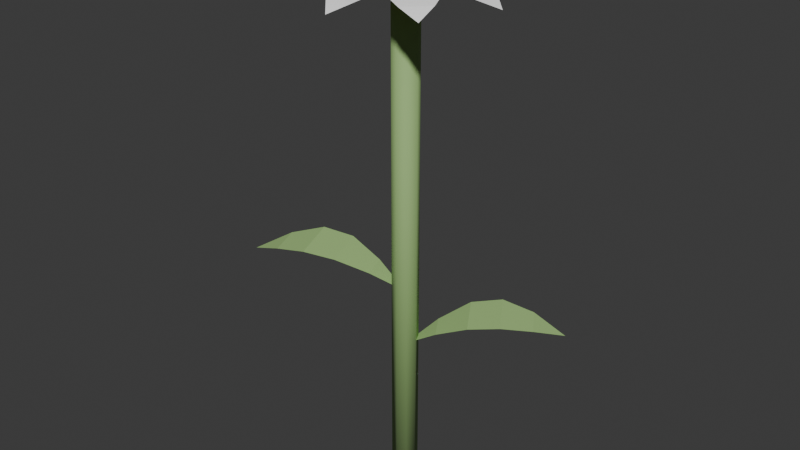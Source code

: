 # Source: GardenFlower.blend  (saved by Blender 5.1.30; exported with 4.5.12 LTS)
import bpy
from mathutils import Matrix  # noqa: F401  (used for matrix-valued properties, if any)

bpy.ops.wm.read_factory_settings(use_empty=True)
scene = bpy.context.scene
scene.name = 'Scene'

# ---- collections
col_collection = bpy.data.collections.new('Collection'); scene.collection.children.link(col_collection)

# ---- materials (node trees are filled in below, after node groups)
mat_material_gardenflower_stem = bpy.data.materials.new('Material.GardenFlower.Stem')
mat_material_gardenflower_leaf = bpy.data.materials.new('Material.GardenFlower.Leaf')
mat_material_gardenflower_petalgradient = bpy.data.materials.new('Material.GardenFlower.PetalGradient')
mat_material_gardenflower_center = bpy.data.materials.new('Material.GardenFlower.Center')

# ---- material node trees
mat_material_gardenflower_stem.use_nodes = True; mat_material_gardenflower_stem.node_tree.nodes.clear()
_N = mat_material_gardenflower_stem.node_tree.nodes; _L = mat_material_gardenflower_stem.node_tree.links
n0 = _N.new('ShaderNodeBsdfPrincipled'); n0.name = 'Principled BSDF'; n0.location = (-200, 100)
n0.inputs[0].default_value = (0.31, 0.49, 0.18, 1.0)
n0.inputs[2].default_value = 0.82
n1 = _N.new('ShaderNodeOutputMaterial'); n1.name = 'Material Output'; n1.location = (200, 100)
_L.new(n0.outputs[0], n1.inputs[0])
n1.is_active_output = True
mat_material_gardenflower_leaf.use_nodes = True; mat_material_gardenflower_leaf.node_tree.nodes.clear()
_N = mat_material_gardenflower_leaf.node_tree.nodes; _L = mat_material_gardenflower_leaf.node_tree.links
n0 = _N.new('ShaderNodeBsdfPrincipled'); n0.name = 'Principled BSDF'; n0.location = (-200, 100)
n0.inputs[0].default_value = (0.38, 0.6, 0.22, 1.0)
n0.inputs[2].default_value = 0.82
n1 = _N.new('ShaderNodeOutputMaterial'); n1.name = 'Material Output'; n1.location = (200, 100)
_L.new(n0.outputs[0], n1.inputs[0])
n1.is_active_output = True
mat_material_gardenflower_petalgradient.use_nodes = True; mat_material_gardenflower_petalgradient.node_tree.nodes.clear()
_N = mat_material_gardenflower_petalgradient.node_tree.nodes; _L = mat_material_gardenflower_petalgradient.node_tree.links
n0 = _N.new('ShaderNodeBsdfPrincipled'); n0.name = 'Principled BSDF'; n0.location = (-200, 100)
n0.inputs[2].default_value = 0.76
n1 = _N.new('ShaderNodeOutputMaterial'); n1.name = 'Material Output'; n1.location = (200, 100)
n2 = _N.new('ShaderNodeAttribute'); n2.name = 'Attribute'; n2.location = (0, 0)
n2.attribute_name = 'Color'
_L.new(n0.outputs[0], n1.inputs[0])
_L.new(n2.outputs[0], n0.inputs[0])
n1.is_active_output = True
mat_material_gardenflower_center.use_nodes = True; mat_material_gardenflower_center.node_tree.nodes.clear()
_N = mat_material_gardenflower_center.node_tree.nodes; _L = mat_material_gardenflower_center.node_tree.links
n0 = _N.new('ShaderNodeBsdfPrincipled'); n0.name = 'Principled BSDF'; n0.location = (-200, 100)
n0.inputs[0].default_value = (0.95, 0.67, 0.16, 1.0)
n0.inputs[2].default_value = 0.72
n1 = _N.new('ShaderNodeOutputMaterial'); n1.name = 'Material Output'; n1.location = (200, 100)
_L.new(n0.outputs[0], n1.inputs[0])
n1.is_active_output = True

# ---- world
world_world = bpy.data.worlds.new('World'); scene.world = world_world
world_world.use_nodes = True; world_world.node_tree.nodes.clear()
_N = world_world.node_tree.nodes; _L = world_world.node_tree.links
n0 = _N.new('ShaderNodeOutputWorld'); n0.name = 'World Output'; n0.location = (200, 100)
n1 = _N.new('ShaderNodeBackground'); n1.name = 'Background'; n1.location = (-200, 100)
n1.inputs[0].default_value = (0.05088, 0.05088, 0.05088, 1.0)
_L.new(n1.outputs[0], n0.inputs[0])
n0.is_active_output = True
world_world.color = (0.05088, 0.05088, 0.05088)
world_world.sun_shadow_jitter_overblur = 0.0

# ---- meshes
me_gardenflower_stem_mesh = bpy.data.meshes.new('GardenFlower_Stem_Mesh')
me_gardenflower_stem_mesh.from_pydata([(0.0, 0.011, -0.21), (0.0, 0.011, 0.21), (0.007778, 0.007778, -0.21), (0.007778, 0.007778, 0.21), (0.011, 0.0, -0.21), (0.011, 0.0, 0.21), (0.007778, -0.007778, -0.21), (0.007778, -0.007778, 0.21), (0.0, -0.011, -0.21), (0.0, -0.011, 0.21), (-0.007778, -0.007778, -0.21), (-0.007778, -0.007778, 0.21), (-0.011, 0.0, -0.21), (-0.011, 0.0, 0.21), (-0.007778, 0.007778, -0.21), (-0.007778, 0.007778, 0.21)], [], [(0, 1, 3, 2), (2, 3, 5, 4), (4, 5, 7, 6), (6, 7, 9, 8), (8, 9, 11, 10), (10, 11, 13, 12), (3, 1, 15, 13, 11, 9, 7, 5), (12, 13, 15, 14), (14, 15, 1, 0), (0, 2, 4, 6, 8, 10, 12, 14)])
me_gardenflower_stem_mesh.polygons.foreach_set('use_smooth', [True] * 10)
_uv = me_gardenflower_stem_mesh.uv_layers.new(name='UVMap')
_uv.uv.foreach_set('vector', [1.0, 0.5, 1.0, 1.0, 0.875, 1.0, 0.875, 0.5, 0.875, 0.5, 0.875, 1.0, 0.75, 1.0, 0.75, 0.5, 0.75, 0.5, 0.75, 1.0, 0.625, 1.0, 0.625, 0.5, 0.625, 0.5, 0.625, 1.0, 0.5, 1.0, 0.5, 0.5, 0.5, 0.5, 0.5, 1.0, 0.375, 1.0, 0.375, 0.5, 0.375, 0.5, 0.375, 1.0, 0.25, 1.0, 0.25, 0.5, 0.4197, 0.4197, 0.25, 0.49, 0.08029, 0.4197, 0.01, 0.25, 0.08029, 0.08029, 0.25, 0.01, 0.4197, 0.08029, 0.49, 0.25, 0.25, 0.5, 0.25, 1.0, 0.125, 1.0, 0.125, 0.5, 0.125, 0.5, 0.125, 1.0, 0.0, 1.0, 0.0, 0.5, 0.75, 0.49, 0.9197, 0.4197, 0.99, 0.25, 0.9197, 0.08029, 0.75, 0.01, 0.5803, 0.08029, 0.51, 0.25, 0.5803, 0.4197])
me_gardenflower_stem_mesh.materials.append(mat_material_gardenflower_stem)
me_gardenflower_stem_mesh.update()
me_gardenflower_leaves_mesh = bpy.data.meshes.new('GardenFlower_Leaves_Mesh')
me_gardenflower_leaves_mesh.from_pydata([(0.0, 0.0, 0.12), (0.0, 0.0, 0.12), (0.02855, 0.003533, 0.1383), (0.01535, 0.02433, 0.1383), (0.05535, 0.009824, 0.151), (0.03246, 0.0459, 0.151), (0.07808, 0.02254, 0.1546), (0.05364, 0.06105, 0.1546), (0.09584, 0.04308, 0.1491), (0.07978, 0.06838, 0.1491), (0.1098, 0.06966, 0.138), (0.1098, 0.06966, 0.138), (0.0, 0.0, 0.17), (0.0, 0.0, 0.17), (-0.02871, 0.001879, 0.1883), (-0.01964, -0.02102, 0.1883), (-0.05621, 0.0007218, 0.201), (-0.04048, -0.03901, 0.201), (-0.08092, -0.007512, 0.2046), (-0.06413, -0.04991, 0.2046), (-0.1022, -0.02436, 0.1991), (-0.09118, -0.05221, 0.1991), (-0.1209, -0.04786, 0.188), (-0.1209, -0.04786, 0.188)], [], [(0, 1, 3, 2), (2, 3, 5, 4), (4, 5, 7, 6), (6, 7, 9, 8), (8, 9, 11, 10), (12, 13, 15, 14), (14, 15, 17, 16), (16, 17, 19, 18), (18, 19, 21, 20), (20, 21, 23, 22)])
me_gardenflower_leaves_mesh.materials.append(mat_material_gardenflower_leaf)
me_gardenflower_leaves_mesh.update()
me_gardenflower_petals_mesh = bpy.data.meshes.new('GardenFlower_Petals_Mesh')
me_gardenflower_petals_mesh.from_pydata([(0.0, 0.0, 0.405), (0.0, 0.0, 0.405), (0.01383, -0.008667, 0.416), (0.01383, 0.008667, 0.416), (0.02767, -0.01651, 0.4246), (0.02767, 0.01651, 0.4246), (0.0415, -0.0208, 0.429), (0.0415, 0.0208, 0.429), (0.05533, -0.01951, 0.4286), (0.05533, 0.01951, 0.4286), (0.06917, -0.01213, 0.424), (0.06917, 0.01213, 0.424), (0.083, -3.184e-18, 0.417), (0.083, 3.184e-18, 0.417), (0.0, 0.0, 0.405), (0.0, 0.0, 0.405), (0.01591, 0.003653, 0.416), (0.003653, 0.01591, 0.416), (0.03124, 0.007887, 0.4246), (0.007887, 0.03124, 0.4246), (0.04405, 0.01464, 0.429), (0.01464, 0.04405, 0.429), (0.05293, 0.02533, 0.4286), (0.02533, 0.05293, 0.4286), (0.05749, 0.04033, 0.424), (0.04033, 0.05749, 0.424), (0.05869, 0.05869, 0.417), (0.05869, 0.05869, 0.417), (0.0, 0.0, 0.405), (0.0, 0.0, 0.405), (0.008667, 0.01383, 0.416), (-0.008667, 0.01383, 0.416), (0.01651, 0.02767, 0.4246), (-0.01651, 0.02767, 0.4246), (0.0208, 0.0415, 0.429), (-0.0208, 0.0415, 0.429), (0.01951, 0.05533, 0.4286), (-0.01951, 0.05533, 0.4286), (0.01213, 0.06917, 0.424), (-0.01213, 0.06917, 0.424), (8.266e-18, 0.083, 0.417), (1.898e-18, 0.083, 0.417), (0.0, 0.0, 0.405), (0.0, 0.0, 0.405), (-0.003653, 0.01591, 0.416), (-0.01591, 0.003653, 0.416), (-0.007887, 0.03124, 0.4246), (-0.03124, 0.007887, 0.4246), (-0.01464, 0.04405, 0.429), (-0.04405, 0.01464, 0.429), (-0.02533, 0.05293, 0.4286), (-0.05293, 0.02533, 0.4286), (-0.04033, 0.05749, 0.424), (-0.05749, 0.04033, 0.424), (-0.05869, 0.05869, 0.417), (-0.05869, 0.05869, 0.417), (0.0, 0.0, 0.405), (0.0, 0.0, 0.405), (-0.01383, 0.008667, 0.416), (-0.01383, -0.008667, 0.416), (-0.02767, 0.01651, 0.4246), (-0.02767, -0.01651, 0.4246), (-0.0415, 0.0208, 0.429), (-0.0415, -0.0208, 0.429), (-0.05533, 0.01951, 0.4286), (-0.05533, -0.01951, 0.4286), (-0.06917, 0.01213, 0.424), (-0.06917, -0.01213, 0.424), (-0.083, 1.335e-17, 0.417), (-0.083, 6.98e-18, 0.417), (0.0, 0.0, 0.405), (0.0, 0.0, 0.405), (-0.01591, -0.003653, 0.416), (-0.003653, -0.01591, 0.416), (-0.03124, -0.007887, 0.4246), (-0.007887, -0.03124, 0.4246), (-0.04405, -0.01464, 0.429), (-0.01464, -0.04405, 0.429), (-0.05293, -0.02533, 0.4286), (-0.02533, -0.05293, 0.4286), (-0.05749, -0.04033, 0.424), (-0.04033, -0.05749, 0.424), (-0.05869, -0.05869, 0.417), (-0.05869, -0.05869, 0.417), (0.0, 0.0, 0.405), (0.0, 0.0, 0.405), (-0.008667, -0.01383, 0.416), (0.008667, -0.01383, 0.416), (-0.01651, -0.02767, 0.4246), (0.01651, -0.02767, 0.4246), (-0.0208, -0.0415, 0.429), (0.0208, -0.0415, 0.429), (-0.01951, -0.05533, 0.4286), (0.01951, -0.05533, 0.4286), (-0.01213, -0.06917, 0.424), (0.01213, -0.06917, 0.424), (-1.843e-17, -0.083, 0.417), (-1.206e-17, -0.083, 0.417), (0.0, 0.0, 0.405), (0.0, 0.0, 0.405), (0.003653, -0.01591, 0.416), (0.01591, -0.003653, 0.416), (0.007887, -0.03124, 0.4246), (0.03124, -0.007887, 0.4246), (0.01464, -0.04405, 0.429), (0.04405, -0.01464, 0.429), (0.02533, -0.05293, 0.4286), (0.05293, -0.02533, 0.4286), (0.04033, -0.05749, 0.424), (0.05749, -0.04033, 0.424), (0.05869, -0.05869, 0.417), (0.05869, -0.05869, 0.417), (0.0, 0.0, 0.427), (0.0, 0.0, 0.427), (0.01274, -0.0007288, 0.4405), (0.005738, 0.0114, 0.4405), (0.02514, -0.0008833, 0.4509), (0.01181, 0.02222, 0.4509), (0.03611, 0.001451, 0.456), (0.01931, 0.03055, 0.456), (0.04483, 0.007683, 0.4549), (0.02907, 0.03498, 0.4549), (0.05109, 0.01818, 0.4485), (0.04129, 0.03515, 0.4485), (0.05543, 0.032, 0.439), (0.05543, 0.032, 0.439), (0.0, 0.0, 0.427), (0.0, 0.0, 0.427), (0.007, 0.01067, 0.4405), (-0.007, 0.01067, 0.4405), (0.01334, 0.02133, 0.4509), (-0.01334, 0.02133, 0.4509), (0.0168, 0.032, 0.456), (-0.0168, 0.032, 0.456), (0.01576, 0.04267, 0.4549), (-0.01576, 0.04267, 0.4549), (0.0098, 0.05333, 0.4485), (-0.0098, 0.05333, 0.4485), (6.491e-18, 0.064, 0.439), (1.347e-18, 0.064, 0.439), (0.0, 0.0, 0.427), (0.0, 0.0, 0.427), (-0.005738, 0.0114, 0.4405), (-0.01274, -0.0007288, 0.4405), (-0.01181, 0.02222, 0.4509), (-0.02514, -0.0008833, 0.4509), (-0.01931, 0.03055, 0.456), (-0.03611, 0.001451, 0.456), (-0.02907, 0.03498, 0.4549), (-0.04483, 0.007683, 0.4549), (-0.04129, 0.03515, 0.4485), (-0.05109, 0.01818, 0.4485), (-0.05543, 0.032, 0.439), (-0.05543, 0.032, 0.439), (0.0, 0.0, 0.427), (0.0, 0.0, 0.427), (-0.01274, 0.0007288, 0.4405), (-0.005738, -0.0114, 0.4405), (-0.02514, 0.0008833, 0.4509), (-0.01181, -0.02222, 0.4509), (-0.03611, -0.001451, 0.456), (-0.01931, -0.03055, 0.456), (-0.04483, -0.007683, 0.4549), (-0.02907, -0.03498, 0.4549), (-0.05109, -0.01818, 0.4485), (-0.04129, -0.03515, 0.4485), (-0.05543, -0.032, 0.439), (-0.05543, -0.032, 0.439), (0.0, 0.0, 0.427), (0.0, 0.0, 0.427), (-0.007, -0.01067, 0.4405), (0.007, -0.01067, 0.4405), (-0.01334, -0.02133, 0.4509), (0.01334, -0.02133, 0.4509), (-0.0168, -0.032, 0.456), (0.0168, -0.032, 0.456), (-0.01576, -0.04267, 0.4549), (0.01576, -0.04267, 0.4549), (-0.0098, -0.05333, 0.4485), (0.0098, -0.05333, 0.4485), (-1.433e-17, -0.064, 0.439), (-9.185e-18, -0.064, 0.439), (0.0, 0.0, 0.427), (0.0, 0.0, 0.427), (0.005738, -0.0114, 0.4405), (0.01274, 0.0007288, 0.4405), (0.01181, -0.02222, 0.4509), (0.02514, 0.0008833, 0.4509), (0.01931, -0.03055, 0.456), (0.03611, -0.001451, 0.456), (0.02907, -0.03498, 0.4549), (0.04483, -0.007683, 0.4549), (0.04129, -0.03515, 0.4485), (0.05109, -0.01818, 0.4485), (0.05543, -0.032, 0.439), (0.05543, -0.032, 0.439)], [], [(0, 1, 3, 2), (2, 3, 5, 4), (4, 5, 7, 6), (6, 7, 9, 8), (8, 9, 11, 10), (10, 11, 13, 12), (14, 15, 17, 16), (16, 17, 19, 18), (18, 19, 21, 20), (20, 21, 23, 22), (22, 23, 25, 24), (24, 25, 27, 26), (28, 29, 31, 30), (30, 31, 33, 32), (32, 33, 35, 34), (34, 35, 37, 36), (36, 37, 39, 38), (38, 39, 41, 40), (42, 43, 45, 44), (44, 45, 47, 46), (46, 47, 49, 48), (48, 49, 51, 50), (50, 51, 53, 52), (52, 53, 55, 54), (56, 57, 59, 58), (58, 59, 61, 60), (60, 61, 63, 62), (62, 63, 65, 64), (64, 65, 67, 66), (66, 67, 69, 68), (70, 71, 73, 72), (72, 73, 75, 74), (74, 75, 77, 76), (76, 77, 79, 78), (78, 79, 81, 80), (80, 81, 83, 82), (84, 85, 87, 86), (86, 87, 89, 88), (88, 89, 91, 90), (90, 91, 93, 92), (92, 93, 95, 94), (94, 95, 97, 96), (98, 99, 101, 100), (100, 101, 103, 102), (102, 103, 105, 104), (104, 105, 107, 106), (106, 107, 109, 108), (108, 109, 111, 110), (112, 113, 115, 114), (114, 115, 117, 116), (116, 117, 119, 118), (118, 119, 121, 120), (120, 121, 123, 122), (122, 123, 125, 124), (126, 127, 129, 128), (128, 129, 131, 130), (130, 131, 133, 132), (132, 133, 135, 134), (134, 135, 137, 136), (136, 137, 139, 138), (140, 141, 143, 142), (142, 143, 145, 144), (144, 145, 147, 146), (146, 147, 149, 148), (148, 149, 151, 150), (150, 151, 153, 152), (154, 155, 157, 156), (156, 157, 159, 158), (158, 159, 161, 160), (160, 161, 163, 162), (162, 163, 165, 164), (164, 165, 167, 166), (168, 169, 171, 170), (170, 171, 173, 172), (172, 173, 175, 174), (174, 175, 177, 176), (176, 177, 179, 178), (178, 179, 181, 180), (182, 183, 185, 184), (184, 185, 187, 186), (186, 187, 189, 188), (188, 189, 191, 190), (190, 191, 193, 192), (192, 193, 195, 194)])
_ca = me_gardenflower_petals_mesh.color_attributes.new('Color', 'BYTE_COLOR', 'CORNER')
_ca.data.foreach_set('color', [0.5776, 0.5776, 0.5776, 1.0, 0.5776, 0.5776, 0.5776, 1.0, 0.6514, 0.6514, 0.6514, 1.0, 0.6514, 0.6514, 0.6514, 1.0, 0.6514, 0.6514, 0.6514, 1.0, 0.6514, 0.6514, 0.6514, 1.0, 0.7231, 0.7231, 0.7231, 1.0, 0.7231, 0.7231, 0.7231, 1.0, 0.7231, 0.7231, 0.7231, 1.0, 0.7231, 0.7231, 0.7231, 1.0, 0.7913, 0.7913, 0.7913, 1.0, 0.7913, 0.7913, 0.7913, 1.0, 0.7913, 0.7913, 0.7913, 1.0, 0.7913, 0.7913, 0.7913, 1.0, 0.8632, 0.8632, 0.8632, 1.0, 0.8632, 0.8632, 0.8632, 1.0, 0.8632, 0.8632, 0.8632, 1.0, 0.8632, 0.8632, 0.8632, 1.0, 0.9301, 0.9301, 0.9301, 1.0, 0.9301, 0.9301, 0.9301, 1.0, 0.9301, 0.9301, 0.9301, 1.0, 0.9301, 0.9301, 0.9301, 1.0, 1.0, 1.0, 1.0, 1.0, 1.0, 1.0, 1.0, 1.0, 0.5776, 0.5776, 0.5776, 1.0, 0.5776, 0.5776, 0.5776, 1.0, 0.6514, 0.6514, 0.6514, 1.0, 0.6514, 0.6514, 0.6514, 1.0, 0.6514, 0.6514, 0.6514, 1.0, 0.6514, 0.6514, 0.6514, 1.0, 0.7231, 0.7231, 0.7231, 1.0, 0.7231, 0.7231, 0.7231, 1.0, 0.7231, 0.7231, 0.7231, 1.0, 0.7231, 0.7231, 0.7231, 1.0, 0.7913, 0.7913, 0.7913, 1.0, 0.7913, 0.7913, 0.7913, 1.0, 0.7913, 0.7913, 0.7913, 1.0, 0.7913, 0.7913, 0.7913, 1.0, 0.8632, 0.8632, 0.8632, 1.0, 0.8632, 0.8632, 0.8632, 1.0, 0.8632, 0.8632, 0.8632, 1.0, 0.8632, 0.8632, 0.8632, 1.0, 0.9301, 0.9301, 0.9301, 1.0, 0.9301, 0.9301, 0.9301, 1.0, 0.9301, 0.9301, 0.9301, 1.0, 0.9301, 0.9301, 0.9301, 1.0, 1.0, 1.0, 1.0, 1.0, 1.0, 1.0, 1.0, 1.0, 0.5776, 0.5776, 0.5776, 1.0, 0.5776, 0.5776, 0.5776, 1.0, 0.6514, 0.6514, 0.6514, 1.0, 0.6514, 0.6514, 0.6514, 1.0, 0.6514, 0.6514, 0.6514, 1.0, 0.6514, 0.6514, 0.6514, 1.0, 0.7231, 0.7231, 0.7231, 1.0, 0.7231, 0.7231, 0.7231, 1.0, 0.7231, 0.7231, 0.7231, 1.0, 0.7231, 0.7231, 0.7231, 1.0, 0.7913, 0.7913, 0.7913, 1.0, 0.7913, 0.7913, 0.7913, 1.0, 0.7913, 0.7913, 0.7913, 1.0, 0.7913, 0.7913, 0.7913, 1.0, 0.8632, 0.8632, 0.8632, 1.0, 0.8632, 0.8632, 0.8632, 1.0, 0.8632, 0.8632, 0.8632, 1.0, 0.8632, 0.8632, 0.8632, 1.0, 0.9301, 0.9301, 0.9301, 1.0, 0.9301, 0.9301, 0.9301, 1.0, 0.9301, 0.9301, 0.9301, 1.0, 0.9301, 0.9301, 0.9301, 1.0, 1.0, 1.0, 1.0, 1.0, 1.0, 1.0, 1.0, 1.0, 0.5776, 0.5776, 0.5776, 1.0, 0.5776, 0.5776, 0.5776, 1.0, 0.6514, 0.6514, 0.6514, 1.0, 0.6514, 0.6514, 0.6514, 1.0, 0.6514, 0.6514, 0.6514, 1.0, 0.6514, 0.6514, 0.6514, 1.0, 0.7231, 0.7231, 0.7231, 1.0, 0.7231, 0.7231, 0.7231, 1.0, 0.7231, 0.7231, 0.7231, 1.0, 0.7231, 0.7231, 0.7231, 1.0, 0.7913, 0.7913, 0.7913, 1.0, 0.7913, 0.7913, 0.7913, 1.0, 0.7913, 0.7913, 0.7913, 1.0, 0.7913, 0.7913, 0.7913, 1.0, 0.8632, 0.8632, 0.8632, 1.0, 0.8632, 0.8632, 0.8632, 1.0, 0.8632, 0.8632, 0.8632, 1.0, 0.8632, 0.8632, 0.8632, 1.0, 0.9301, 0.9301, 0.9301, 1.0, 0.9301, 0.9301, 0.9301, 1.0, 0.9301, 0.9301, 0.9301, 1.0, 0.9301, 0.9301, 0.9301, 1.0, 1.0, 1.0, 1.0, 1.0, 1.0, 1.0, 1.0, 1.0, 0.5776, 0.5776, 0.5776, 1.0, 0.5776, 0.5776, 0.5776, 1.0, 0.6514, 0.6514, 0.6514, 1.0, 0.6514, 0.6514, 0.6514, 1.0, 0.6514, 0.6514, 0.6514, 1.0, 0.6514, 0.6514, 0.6514, 1.0, 0.7231, 0.7231, 0.7231, 1.0, 0.7231, 0.7231, 0.7231, 1.0, 0.7231, 0.7231, 0.7231, 1.0, 0.7231, 0.7231, 0.7231, 1.0, 0.7913, 0.7913, 0.7913, 1.0, 0.7913, 0.7913, 0.7913, 1.0, 0.7913, 0.7913, 0.7913, 1.0, 0.7913, 0.7913, 0.7913, 1.0, 0.8632, 0.8632, 0.8632, 1.0, 0.8632, 0.8632, 0.8632, 1.0, 0.8632, 0.8632, 0.8632, 1.0, 0.8632, 0.8632, 0.8632, 1.0, 0.9301, 0.9301, 0.9301, 1.0, 0.9301, 0.9301, 0.9301, 1.0, 0.9301, 0.9301, 0.9301, 1.0, 0.9301, 0.9301, 0.9301, 1.0, 1.0, 1.0, 1.0, 1.0, 1.0, 1.0, 1.0, 1.0, 0.5776, 0.5776, 0.5776, 1.0, 0.5776, 0.5776, 0.5776, 1.0, 0.6514, 0.6514, 0.6514, 1.0, 0.6514, 0.6514, 0.6514, 1.0, 0.6514, 0.6514, 0.6514, 1.0, 0.6514, 0.6514, 0.6514, 1.0, 0.7231, 0.7231, 0.7231, 1.0, 0.7231, 0.7231, 0.7231, 1.0, 0.7231, 0.7231, 0.7231, 1.0, 0.7231, 0.7231, 0.7231, 1.0, 0.7913, 0.7913, 0.7913, 1.0, 0.7913, 0.7913, 0.7913, 1.0, 0.7913, 0.7913, 0.7913, 1.0, 0.7913, 0.7913, 0.7913, 1.0, 0.8632, 0.8632, 0.8632, 1.0, 0.8632, 0.8632, 0.8632, 1.0, 0.8632, 0.8632, 0.8632, 1.0, 0.8632, 0.8632, 0.8632, 1.0, 0.9301, 0.9301, 0.9301, 1.0, 0.9301, 0.9301, 0.9301, 1.0, 0.9301, 0.9301, 0.9301, 1.0, 0.9301, 0.9301, 0.9301, 1.0, 1.0, 1.0, 1.0, 1.0, 1.0, 1.0, 1.0, 1.0, 0.5776, 0.5776, 0.5776, 1.0, 0.5776, 0.5776, 0.5776, 1.0, 0.6514, 0.6514, 0.6514, 1.0, 0.6514, 0.6514, 0.6514, 1.0, 0.6514, 0.6514, 0.6514, 1.0, 0.6514, 0.6514, 0.6514, 1.0, 0.7231, 0.7231, 0.7231, 1.0, 0.7231, 0.7231, 0.7231, 1.0, 0.7231, 0.7231, 0.7231, 1.0, 0.7231, 0.7231, 0.7231, 1.0, 0.7913, 0.7913, 0.7913, 1.0, 0.7913, 0.7913, 0.7913, 1.0, 0.7913, 0.7913, 0.7913, 1.0, 0.7913, 0.7913, 0.7913, 1.0, 0.8632, 0.8632, 0.8632, 1.0, 0.8632, 0.8632, 0.8632, 1.0, 0.8632, 0.8632, 0.8632, 1.0, 0.8632, 0.8632, 0.8632, 1.0, 0.9301, 0.9301, 0.9301, 1.0, 0.9301, 0.9301, 0.9301, 1.0, 0.9301, 0.9301, 0.9301, 1.0, 0.9301, 0.9301, 0.9301, 1.0, 1.0, 1.0, 1.0, 1.0, 1.0, 1.0, 1.0, 1.0, 0.5776, 0.5776, 0.5776, 1.0, 0.5776, 0.5776, 0.5776, 1.0, 0.6514, 0.6514, 0.6514, 1.0, 0.6514, 0.6514, 0.6514, 1.0, 0.6514, 0.6514, 0.6514, 1.0, 0.6514, 0.6514, 0.6514, 1.0, 0.7231, 0.7231, 0.7231, 1.0, 0.7231, 0.7231, 0.7231, 1.0, 0.7231, 0.7231, 0.7231, 1.0, 0.7231, 0.7231, 0.7231, 1.0, 0.7913, 0.7913, 0.7913, 1.0, 0.7913, 0.7913, 0.7913, 1.0, 0.7913, 0.7913, 0.7913, 1.0, 0.7913, 0.7913, 0.7913, 1.0, 0.8632, 0.8632, 0.8632, 1.0, 0.8632, 0.8632, 0.8632, 1.0, 0.8632, 0.8632, 0.8632, 1.0, 0.8632, 0.8632, 0.8632, 1.0, 0.9301, 0.9301, 0.9301, 1.0, 0.9301, 0.9301, 0.9301, 1.0, 0.9301, 0.9301, 0.9301, 1.0, 0.9301, 0.9301, 0.9301, 1.0, 1.0, 1.0, 1.0, 1.0, 1.0, 1.0, 1.0, 1.0, 0.5776, 0.5776, 0.5776, 1.0, 0.5776, 0.5776, 0.5776, 1.0, 0.6514, 0.6514, 0.6514, 1.0, 0.6514, 0.6514, 0.6514, 1.0, 0.6514, 0.6514, 0.6514, 1.0, 0.6514, 0.6514, 0.6514, 1.0, 0.7231, 0.7231, 0.7231, 1.0, 0.7231, 0.7231, 0.7231, 1.0, 0.7231, 0.7231, 0.7231, 1.0, 0.7231, 0.7231, 0.7231, 1.0, 0.7913, 0.7913, 0.7913, 1.0, 0.7913, 0.7913, 0.7913, 1.0, 0.7913, 0.7913, 0.7913, 1.0, 0.7913, 0.7913, 0.7913, 1.0, 0.8632, 0.8632, 0.8632, 1.0, 0.8632, 0.8632, 0.8632, 1.0, 0.8632, 0.8632, 0.8632, 1.0, 0.8632, 0.8632, 0.8632, 1.0, 0.9301, 0.9301, 0.9301, 1.0, 0.9301, 0.9301, 0.9301, 1.0, 0.9301, 0.9301, 0.9301, 1.0, 0.9301, 0.9301, 0.9301, 1.0, 1.0, 1.0, 1.0, 1.0, 1.0, 1.0, 1.0, 1.0, 0.5776, 0.5776, 0.5776, 1.0, 0.5776, 0.5776, 0.5776, 1.0, 0.6514, 0.6514, 0.6514, 1.0, 0.6514, 0.6514, 0.6514, 1.0, 0.6514, 0.6514, 0.6514, 1.0, 0.6514, 0.6514, 0.6514, 1.0, 0.7231, 0.7231, 0.7231, 1.0, 0.7231, 0.7231, 0.7231, 1.0, 0.7231, 0.7231, 0.7231, 1.0, 0.7231, 0.7231, 0.7231, 1.0, 0.7913, 0.7913, 0.7913, 1.0, 0.7913, 0.7913, 0.7913, 1.0, 0.7913, 0.7913, 0.7913, 1.0, 0.7913, 0.7913, 0.7913, 1.0, 0.8632, 0.8632, 0.8632, 1.0, 0.8632, 0.8632, 0.8632, 1.0, 0.8632, 0.8632, 0.8632, 1.0, 0.8632, 0.8632, 0.8632, 1.0, 0.9301, 0.9301, 0.9301, 1.0, 0.9301, 0.9301, 0.9301, 1.0, 0.9301, 0.9301, 0.9301, 1.0, 0.9301, 0.9301, 0.9301, 1.0, 1.0, 1.0, 1.0, 1.0, 1.0, 1.0, 1.0, 1.0, 0.5776, 0.5776, 0.5776, 1.0, 0.5776, 0.5776, 0.5776, 1.0, 0.6514, 0.6514, 0.6514, 1.0, 0.6514, 0.6514, 0.6514, 1.0, 0.6514, 0.6514, 0.6514, 1.0, 0.6514, 0.6514, 0.6514, 1.0, 0.7231, 0.7231, 0.7231, 1.0, 0.7231, 0.7231, 0.7231, 1.0, 0.7231, 0.7231, 0.7231, 1.0, 0.7231, 0.7231, 0.7231, 1.0, 0.7913, 0.7913, 0.7913, 1.0, 0.7913, 0.7913, 0.7913, 1.0, 0.7913, 0.7913, 0.7913, 1.0, 0.7913, 0.7913, 0.7913, 1.0, 0.8632, 0.8632, 0.8632, 1.0, 0.8632, 0.8632, 0.8632, 1.0, 0.8632, 0.8632, 0.8632, 1.0, 0.8632, 0.8632, 0.8632, 1.0, 0.9301, 0.9301, 0.9301, 1.0, 0.9301, 0.9301, 0.9301, 1.0, 0.9301, 0.9301, 0.9301, 1.0, 0.9301, 0.9301, 0.9301, 1.0, 1.0, 1.0, 1.0, 1.0, 1.0, 1.0, 1.0, 1.0, 0.5776, 0.5776, 0.5776, 1.0, 0.5776, 0.5776, 0.5776, 1.0, 0.6514, 0.6514, 0.6514, 1.0, 0.6514, 0.6514, 0.6514, 1.0, 0.6514, 0.6514, 0.6514, 1.0, 0.6514, 0.6514, 0.6514, 1.0, 0.7231, 0.7231, 0.7231, 1.0, 0.7231, 0.7231, 0.7231, 1.0, 0.7231, 0.7231, 0.7231, 1.0, 0.7231, 0.7231, 0.7231, 1.0, 0.7913, 0.7913, 0.7913, 1.0, 0.7913, 0.7913, 0.7913, 1.0, 0.7913, 0.7913, 0.7913, 1.0, 0.7913, 0.7913, 0.7913, 1.0, 0.8632, 0.8632, 0.8632, 1.0, 0.8632, 0.8632, 0.8632, 1.0, 0.8632, 0.8632, 0.8632, 1.0, 0.8632, 0.8632, 0.8632, 1.0, 0.9301, 0.9301, 0.9301, 1.0, 0.9301, 0.9301, 0.9301, 1.0, 0.9301, 0.9301, 0.9301, 1.0, 0.9301, 0.9301, 0.9301, 1.0, 1.0, 1.0, 1.0, 1.0, 1.0, 1.0, 1.0, 1.0, 0.5776, 0.5776, 0.5776, 1.0, 0.5776, 0.5776, 0.5776, 1.0, 0.6514, 0.6514, 0.6514, 1.0, 0.6514, 0.6514, 0.6514, 1.0, 0.6514, 0.6514, 0.6514, 1.0, 0.6514, 0.6514, 0.6514, 1.0, 0.7231, 0.7231, 0.7231, 1.0, 0.7231, 0.7231, 0.7231, 1.0, 0.7231, 0.7231, 0.7231, 1.0, 0.7231, 0.7231, 0.7231, 1.0, 0.7913, 0.7913, 0.7913, 1.0, 0.7913, 0.7913, 0.7913, 1.0, 0.7913, 0.7913, 0.7913, 1.0, 0.7913, 0.7913, 0.7913, 1.0, 0.8632, 0.8632, 0.8632, 1.0, 0.8632, 0.8632, 0.8632, 1.0, 0.8632, 0.8632, 0.8632, 1.0, 0.8632, 0.8632, 0.8632, 1.0, 0.9301, 0.9301, 0.9301, 1.0, 0.9301, 0.9301, 0.9301, 1.0, 0.9301, 0.9301, 0.9301, 1.0, 0.9301, 0.9301, 0.9301, 1.0, 1.0, 1.0, 1.0, 1.0, 1.0, 1.0, 1.0, 1.0, 0.5776, 0.5776, 0.5776, 1.0, 0.5776, 0.5776, 0.5776, 1.0, 0.6514, 0.6514, 0.6514, 1.0, 0.6514, 0.6514, 0.6514, 1.0, 0.6514, 0.6514, 0.6514, 1.0, 0.6514, 0.6514, 0.6514, 1.0, 0.7231, 0.7231, 0.7231, 1.0, 0.7231, 0.7231, 0.7231, 1.0, 0.7231, 0.7231, 0.7231, 1.0, 0.7231, 0.7231, 0.7231, 1.0, 0.7913, 0.7913, 0.7913, 1.0, 0.7913, 0.7913, 0.7913, 1.0, 0.7913, 0.7913, 0.7913, 1.0, 0.7913, 0.7913, 0.7913, 1.0, 0.8632, 0.8632, 0.8632, 1.0, 0.8632, 0.8632, 0.8632, 1.0, 0.8632, 0.8632, 0.8632, 1.0, 0.8632, 0.8632, 0.8632, 1.0, 0.9301, 0.9301, 0.9301, 1.0, 0.9301, 0.9301, 0.9301, 1.0, 0.9301, 0.9301, 0.9301, 1.0, 0.9301, 0.9301, 0.9301, 1.0, 1.0, 1.0, 1.0, 1.0, 1.0, 1.0, 1.0, 1.0])
me_gardenflower_petals_mesh.materials.append(mat_material_gardenflower_petalgradient)
me_gardenflower_petals_mesh.update()
me_gardenflower_center_mesh = bpy.data.meshes.new('GardenFlower_Center_Mesh')
me_gardenflower_center_mesh.from_pydata([(0.0, 0.0, 0.034), (0.0, 0.03141, 0.01301), (0.0, 0.03141, -0.01301), (0.0, 0.01301, -0.03141), (0.0, 0.0, -0.034), (0.004979, 0.01202, 0.03141), (0.0092, 0.02221, 0.02404), (0.01202, 0.02902, 0.01301), (0.01301, 0.03141, 0.0), (0.01202, 0.02902, -0.01301), (0.0092, 0.02221, -0.02404), (0.004979, 0.01202, -0.03141), (0.0092, 0.0092, 0.03141), (0.017, 0.017, 0.02404), (0.02221, 0.02221, 0.01301), (0.02404, 0.02404, 0.0), (0.02221, 0.02221, -0.01301), (0.017, 0.017, -0.02404), (0.0092, 0.0092, -0.03141), (0.01202, 0.004979, 0.03141), (0.02221, 0.0092, 0.02404), (0.02902, 0.01202, 0.01301), (0.03141, 0.01301, 0.0), (0.02902, 0.01202, -0.01301), (0.02221, 0.0092, -0.02404), (0.01202, 0.004979, -0.03141), (0.01301, -1.397e-09, 0.03141), (0.02404, -3.725e-09, 0.02404), (0.03141, -3.725e-09, 0.01301), (0.034, -4.657e-09, 0.0), (0.03141, -3.725e-09, -0.01301), (0.02404, -3.725e-09, -0.02404), (0.01301, -1.397e-09, -0.03141), (0.01202, -0.004979, 0.03141), (0.02221, -0.0092, 0.02404), (0.02902, -0.01202, 0.01301), (0.03141, -0.01301, 0.0), (0.02902, -0.01202, -0.01301), (0.02221, -0.0092, -0.02404), (0.01202, -0.004979, -0.03141), (0.0092, -0.0092, 0.03141), (0.017, -0.017, 0.02404), (0.02221, -0.02221, 0.01301), (0.02404, -0.02404, 0.0), (0.02221, -0.02221, -0.01301), (0.017, -0.017, -0.02404), (0.0092, -0.0092, -0.03141), (0.004979, -0.01202, 0.03141), (0.0092, -0.02221, 0.02404), (0.01202, -0.02902, 0.01301), (0.01301, -0.03141, 0.0), (0.01202, -0.02902, -0.01301), (0.0092, -0.02221, -0.02404), (0.004979, -0.01202, -0.03141), (-3.725e-09, -0.01301, 0.03141), (-6.519e-09, -0.02404, 0.02404), (-8.382e-09, -0.03141, 0.01301), (-6.519e-09, -0.034, 0.0), (-8.382e-09, -0.03141, -0.01301), (-6.519e-09, -0.02404, -0.02404), (-3.725e-09, -0.01301, -0.03141), (-0.004979, -0.01202, 0.03141), (-0.0092, -0.02221, 0.02404), (-0.01202, -0.02902, 0.01301), (-0.01301, -0.03141, 0.0), (-0.01202, -0.02902, -0.01301), (-0.0092, -0.02221, -0.02404), (-0.004979, -0.01202, -0.03141), (-0.0092, -0.0092, 0.03141), (-0.017, -0.017, 0.02404), (-0.02221, -0.02221, 0.01301), (-0.02404, -0.02404, 0.0), (-0.02221, -0.02221, -0.01301), (-0.017, -0.017, -0.02404), (-0.0092, -0.0092, -0.03141), (-0.01202, -0.004979, 0.03141), (-0.02221, -0.0092, 0.02404), (-0.02902, -0.01202, 0.01301), (-0.03141, -0.01301, 0.0), (-0.02902, -0.01202, -0.01301), (-0.02221, -0.0092, -0.02404), (-0.01202, -0.004979, -0.03141), (-0.01301, 5.122e-09, 0.03141), (-0.02404, 8.382e-09, 0.02404), (-0.03141, 1.304e-08, 0.01301), (-0.034, 1.024e-08, 0.0), (-0.03141, 1.304e-08, -0.01301), (-0.02404, 8.382e-09, -0.02404), (-0.01301, 5.122e-09, -0.03141), (-0.01202, 0.004979, 0.03141), (-0.02221, 0.0092, 0.02404), (-0.02902, 0.01202, 0.01301), (-0.03141, 0.01301, 0.0), (-0.02902, 0.01202, -0.01301), (-0.02221, 0.0092, -0.02404), (-0.01202, 0.004979, -0.03141), (-0.0092, 0.0092, 0.03141), (-0.017, 0.017, 0.02404), (-0.02221, 0.02221, 0.01301), (-0.02404, 0.02404, 0.0), (-0.02221, 0.02221, -0.01301), (-0.017, 0.017, -0.02404), (-0.0092, 0.0092, -0.03141), (-0.004979, 0.01202, 0.03141), (-0.0092, 0.02221, 0.02404), (-0.01202, 0.02902, 0.01301), (-0.01301, 0.03141, 0.0), (-0.01202, 0.02902, -0.01301), (-0.0092, 0.02221, -0.02404), (-0.004979, 0.01202, -0.03141), (5.588e-09, 0.01301, 0.03141), (1.304e-08, 0.02404, 0.02404), (1.397e-08, 0.034, 0.0), (1.304e-08, 0.02404, -0.02404)], [], [(4, 3, 11), (113, 2, 9, 10), (112, 1, 7, 8), (111, 110, 5, 6), (3, 113, 10, 11), (2, 112, 8, 9), (1, 111, 6, 7), (110, 0, 5), (6, 5, 12, 13), (11, 10, 17, 18), (9, 8, 15, 16), (7, 6, 13, 14), (5, 0, 12), (4, 11, 18), (10, 9, 16, 17), (8, 7, 14, 15), (18, 17, 24, 25), (16, 15, 22, 23), (14, 13, 20, 21), (12, 0, 19), (4, 18, 25), (17, 16, 23, 24), (15, 14, 21, 22), (13, 12, 19, 20), (19, 0, 26), (4, 25, 32), (24, 23, 30, 31), (22, 21, 28, 29), (20, 19, 26, 27), (25, 24, 31, 32), (23, 22, 29, 30), (21, 20, 27, 28), (31, 30, 37, 38), (29, 28, 35, 36), (27, 26, 33, 34), (32, 31, 38, 39), (30, 29, 36, 37), (28, 27, 34, 35), (26, 0, 33), (4, 32, 39), (39, 38, 45, 46), (37, 36, 43, 44), (35, 34, 41, 42), (33, 0, 40), (4, 39, 46), (38, 37, 44, 45), (36, 35, 42, 43), (34, 33, 40, 41), (44, 43, 50, 51), (42, 41, 48, 49), (40, 0, 47), (4, 46, 53), (45, 44, 51, 52), (43, 42, 49, 50), (41, 40, 47, 48), (46, 45, 52, 53), (4, 53, 60), (52, 51, 58, 59), (50, 49, 56, 57), (48, 47, 54, 55), (53, 52, 59, 60), (51, 50, 57, 58), (49, 48, 55, 56), (47, 0, 54), (57, 56, 63, 64), (55, 54, 61, 62), (60, 59, 66, 67), (58, 57, 64, 65), (56, 55, 62, 63), (54, 0, 61), (4, 60, 67), (59, 58, 65, 66), (67, 66, 73, 74), (65, 64, 71, 72), (63, 62, 69, 70), (61, 0, 68), (4, 67, 74), (66, 65, 72, 73), (64, 63, 70, 71), (62, 61, 68, 69), (70, 69, 76, 77), (68, 0, 75), (4, 74, 81), (73, 72, 79, 80), (71, 70, 77, 78), (69, 68, 75, 76), (74, 73, 80, 81), (72, 71, 78, 79), (4, 81, 88), (80, 79, 86, 87), (78, 77, 84, 85), (76, 75, 82, 83), (81, 80, 87, 88), (79, 78, 85, 86), (77, 76, 83, 84), (75, 0, 82), (83, 82, 89, 90), (88, 87, 94, 95), (86, 85, 92, 93), (84, 83, 90, 91), (82, 0, 89), (4, 88, 95), (87, 86, 93, 94), (85, 84, 91, 92), (95, 94, 101, 102), (93, 92, 99, 100), (91, 90, 97, 98), (89, 0, 96), (4, 95, 102), (94, 93, 100, 101), (92, 91, 98, 99), (90, 89, 96, 97), (96, 0, 103), (4, 102, 109), (101, 100, 107, 108), (99, 98, 105, 106), (97, 96, 103, 104), (102, 101, 108, 109), (100, 99, 106, 107), (98, 97, 104, 105), (108, 107, 2, 113), (106, 105, 1, 112), (104, 103, 110, 111), (109, 108, 113, 3), (107, 106, 112, 2), (105, 104, 111, 1), (103, 0, 110), (4, 109, 3)])
me_gardenflower_center_mesh.polygons.foreach_set('use_smooth', [True] * 128)
_uv = me_gardenflower_center_mesh.uv_layers.new(name='UVMap')
_uv.uv.foreach_set('vector', [0.7188, 5.96e-08, 0.75, 0.125, 0.6875, 0.125, 0.75, 0.25, 0.75, 0.375, 0.6875, 0.375, 0.6875, 0.25, 0.75, 0.5, 0.75, 0.625, 0.6875, 0.625, 0.6875, 0.5, 0.75, 0.75, 0.75, 0.875, 0.6875, 0.875, 0.6875, 0.75, 0.75, 0.125, 0.75, 0.25, 0.6875, 0.25, 0.6875, 0.125, 0.75, 0.375, 0.75, 0.5, 0.6875, 0.5, 0.6875, 0.375, 0.75, 0.625, 0.75, 0.75, 0.6875, 0.75, 0.6875, 0.625, 0.75, 0.875, 0.7187, 1.0, 0.6875, 0.875, 0.6875, 0.75, 0.6875, 0.875, 0.625, 0.875, 0.625, 0.75, 0.6875, 0.125, 0.6875, 0.25, 0.625, 0.25, 0.625, 0.125, 0.6875, 0.375, 0.6875, 0.5, 0.625, 0.5, 0.625, 0.375, 0.6875, 0.625, 0.6875, 0.75, 0.625, 0.75, 0.625, 0.625, 0.6875, 0.875, 0.6562, 1.0, 0.625, 0.875, 0.6562, 5.96e-08, 0.6875, 0.125, 0.625, 0.125, 0.6875, 0.25, 0.6875, 0.375, 0.625, 0.375, 0.625, 0.25, 0.6875, 0.5, 0.6875, 0.625, 0.625, 0.625, 0.625, 0.5, 0.625, 0.125, 0.625, 0.25, 0.5625, 0.25, 0.5625, 0.125, 0.625, 0.375, 0.625, 0.5, 0.5625, 0.5, 0.5625, 0.375, 0.625, 0.625, 0.625, 0.75, 0.5625, 0.75, 0.5625, 0.625, 0.625, 0.875, 0.5938, 1.0, 0.5625, 0.875, 0.5938, 5.96e-08, 0.625, 0.125, 0.5625, 0.125, 0.625, 0.25, 0.625, 0.375, 0.5625, 0.375, 0.5625, 0.25, 0.625, 0.5, 0.625, 0.625, 0.5625, 0.625, 0.5625, 0.5, 0.625, 0.75, 0.625, 0.875, 0.5625, 0.875, 0.5625, 0.75, 0.5625, 0.875, 0.5312, 1.0, 0.5, 0.875, 0.5312, 5.96e-08, 0.5625, 0.125, 0.5, 0.125, 0.5625, 0.25, 0.5625, 0.375, 0.5, 0.375, 0.5, 0.25, 0.5625, 0.5, 0.5625, 0.625, 0.5, 0.625, 0.5, 0.5, 0.5625, 0.75, 0.5625, 0.875, 0.5, 0.875, 0.5, 0.75, 0.5625, 0.125, 0.5625, 0.25, 0.5, 0.25, 0.5, 0.125, 0.5625, 0.375, 0.5625, 0.5, 0.5, 0.5, 0.5, 0.375, 0.5625, 0.625, 0.5625, 0.75, 0.5, 0.75, 0.5, 0.625, 0.5, 0.25, 0.5, 0.375, 0.4375, 0.375, 0.4375, 0.25, 0.5, 0.5, 0.5, 0.625, 0.4375, 0.625, 0.4375, 0.5, 0.5, 0.75, 0.5, 0.875, 0.4375, 0.875, 0.4375, 0.75, 0.5, 0.125, 0.5, 0.25, 0.4375, 0.25, 0.4375, 0.125, 0.5, 0.375, 0.5, 0.5, 0.4375, 0.5, 0.4375, 0.375, 0.5, 0.625, 0.5, 0.75, 0.4375, 0.75, 0.4375, 0.625, 0.5, 0.875, 0.4687, 1.0, 0.4375, 0.875, 0.4687, 5.96e-08, 0.5, 0.125, 0.4375, 0.125, 0.4375, 0.125, 0.4375, 0.25, 0.375, 0.25, 0.375, 0.125, 0.4375, 0.375, 0.4375, 0.5, 0.375, 0.5, 0.375, 0.375, 0.4375, 0.625, 0.4375, 0.75, 0.375, 0.75, 0.375, 0.625, 0.4375, 0.875, 0.4062, 1.0, 0.375, 0.875, 0.4062, 5.96e-08, 0.4375, 0.125, 0.375, 0.125, 0.4375, 0.25, 0.4375, 0.375, 0.375, 0.375, 0.375, 0.25, 0.4375, 0.5, 0.4375, 0.625, 0.375, 0.625, 0.375, 0.5, 0.4375, 0.75, 0.4375, 0.875, 0.375, 0.875, 0.375, 0.75, 0.375, 0.375, 0.375, 0.5, 0.3125, 0.5, 0.3125, 0.375, 0.375, 0.625, 0.375, 0.75, 0.3125, 0.75, 0.3125, 0.625, 0.375, 0.875, 0.3437, 1.0, 0.3125, 0.875, 0.3437, 5.96e-08, 0.375, 0.125, 0.3125, 0.125, 0.375, 0.25, 0.375, 0.375, 0.3125, 0.375, 0.3125, 0.25, 0.375, 0.5, 0.375, 0.625, 0.3125, 0.625, 0.3125, 0.5, 0.375, 0.75, 0.375, 0.875, 0.3125, 0.875, 0.3125, 0.75, 0.375, 0.125, 0.375, 0.25, 0.3125, 0.25, 0.3125, 0.125, 0.2812, 5.96e-08, 0.3125, 0.125, 0.25, 0.125, 0.3125, 0.25, 0.3125, 0.375, 0.25, 0.375, 0.25, 0.25, 0.3125, 0.5, 0.3125, 0.625, 0.25, 0.625, 0.25, 0.5, 0.3125, 0.75, 0.3125, 0.875, 0.25, 0.875, 0.25, 0.75, 0.3125, 0.125, 0.3125, 0.25, 0.25, 0.25, 0.25, 0.125, 0.3125, 0.375, 0.3125, 0.5, 0.25, 0.5, 0.25, 0.375, 0.3125, 0.625, 0.3125, 0.75, 0.25, 0.75, 0.25, 0.625, 0.3125, 0.875, 0.2812, 1.0, 0.25, 0.875, 0.25, 0.5, 0.25, 0.625, 0.1875, 0.625, 0.1875, 0.5, 0.25, 0.75, 0.25, 0.875, 0.1875, 0.875, 0.1875, 0.75, 0.25, 0.125, 0.25, 0.25, 0.1875, 0.25, 0.1875, 0.125, 0.25, 0.375, 0.25, 0.5, 0.1875, 0.5, 0.1875, 0.375, 0.25, 0.625, 0.25, 0.75, 0.1875, 0.75, 0.1875, 0.625, 0.25, 0.875, 0.2187, 1.0, 0.1875, 0.875, 0.2187, 5.96e-08, 0.25, 0.125, 0.1875, 0.125, 0.25, 0.25, 0.25, 0.375, 0.1875, 0.375, 0.1875, 0.25, 0.1875, 0.125, 0.1875, 0.25, 0.125, 0.25, 0.125, 0.125, 0.1875, 0.375, 0.1875, 0.5, 0.125, 0.5, 0.125, 0.375, 0.1875, 0.625, 0.1875, 0.75, 0.125, 0.75, 0.125, 0.625, 0.1875, 0.875, 0.1562, 1.0, 0.125, 0.875, 0.1562, 5.96e-08, 0.1875, 0.125, 0.125, 0.125, 0.1875, 0.25, 0.1875, 0.375, 0.125, 0.375, 0.125, 0.25, 0.1875, 0.5, 0.1875, 0.625, 0.125, 0.625, 0.125, 0.5, 0.1875, 0.75, 0.1875, 0.875, 0.125, 0.875, 0.125, 0.75, 0.125, 0.625, 0.125, 0.75, 0.0625, 0.75, 0.0625, 0.625, 0.125, 0.875, 0.09375, 1.0, 0.0625, 0.875, 0.09375, 5.96e-08, 0.125, 0.125, 0.0625, 0.125, 0.125, 0.25, 0.125, 0.375, 0.0625, 0.375, 0.0625, 0.25, 0.125, 0.5, 0.125, 0.625, 0.0625, 0.625, 0.0625, 0.5, 0.125, 0.75, 0.125, 0.875, 0.0625, 0.875, 0.0625, 0.75, 0.125, 0.125, 0.125, 0.25, 0.0625, 0.25, 0.0625, 0.125, 0.125, 0.375, 0.125, 0.5, 0.0625, 0.5, 0.0625, 0.375, 0.03125, 5.96e-08, 0.0625, 0.125, 0.0, 0.125, 0.0625, 0.25, 0.0625, 0.375, 0.0, 0.375, 0.0, 0.25, 0.0625, 0.5, 0.0625, 0.625, 0.0, 0.625, 0.0, 0.5, 0.0625, 0.75, 0.0625, 0.875, 0.0, 0.875, 0.0, 0.75, 0.0625, 0.125, 0.0625, 0.25, 0.0, 0.25, 0.0, 0.125, 0.0625, 0.375, 0.0625, 0.5, 0.0, 0.5, 0.0, 0.375, 0.0625, 0.625, 0.0625, 0.75, 0.0, 0.75, 0.0, 0.625, 0.0625, 0.875, 0.03125, 1.0, 0.0, 0.875, 1.0, 0.75, 1.0, 0.875, 0.9375, 0.875, 0.9375, 0.75, 1.0, 0.125, 1.0, 0.25, 0.9375, 0.25, 0.9375, 0.125, 1.0, 0.375, 1.0, 0.5, 0.9375, 0.5, 0.9375, 0.375, 1.0, 0.625, 1.0, 0.75, 0.9375, 0.75, 0.9375, 0.625, 1.0, 0.875, 0.9687, 1.0, 0.9375, 0.875, 0.9687, 5.96e-08, 1.0, 0.125, 0.9375, 0.125, 1.0, 0.25, 1.0, 0.375, 0.9375, 0.375, 0.9375, 0.25, 1.0, 0.5, 1.0, 0.625, 0.9375, 0.625, 0.9375, 0.5, 0.9375, 0.125, 0.9375, 0.25, 0.875, 0.25, 0.875, 0.125, 0.9375, 0.375, 0.9375, 0.5, 0.875, 0.5, 0.875, 0.375, 0.9375, 0.625, 0.9375, 0.75, 0.875, 0.75, 0.875, 0.625, 0.9375, 0.875, 0.9062, 1.0, 0.875, 0.875, 0.9062, 5.96e-08, 0.9375, 0.125, 0.875, 0.125, 0.9375, 0.25, 0.9375, 0.375, 0.875, 0.375, 0.875, 0.25, 0.9375, 0.5, 0.9375, 0.625, 0.875, 0.625, 0.875, 0.5, 0.9375, 0.75, 0.9375, 0.875, 0.875, 0.875, 0.875, 0.75, 0.875, 0.875, 0.8437, 1.0, 0.8125, 0.875, 0.8437, 5.96e-08, 0.875, 0.125, 0.8125, 0.125, 0.875, 0.25, 0.875, 0.375, 0.8125, 0.375, 0.8125, 0.25, 0.875, 0.5, 0.875, 0.625, 0.8125, 0.625, 0.8125, 0.5, 0.875, 0.75, 0.875, 0.875, 0.8125, 0.875, 0.8125, 0.75, 0.875, 0.125, 0.875, 0.25, 0.8125, 0.25, 0.8125, 0.125, 0.875, 0.375, 0.875, 0.5, 0.8125, 0.5, 0.8125, 0.375, 0.875, 0.625, 0.875, 0.75, 0.8125, 0.75, 0.8125, 0.625, 0.8125, 0.25, 0.8125, 0.375, 0.75, 0.375, 0.75, 0.25, 0.8125, 0.5, 0.8125, 0.625, 0.75, 0.625, 0.75, 0.5, 0.8125, 0.75, 0.8125, 0.875, 0.75, 0.875, 0.75, 0.75, 0.8125, 0.125, 0.8125, 0.25, 0.75, 0.25, 0.75, 0.125, 0.8125, 0.375, 0.8125, 0.5, 0.75, 0.5, 0.75, 0.375, 0.8125, 0.625, 0.8125, 0.75, 0.75, 0.75, 0.75, 0.625, 0.8125, 0.875, 0.7812, 1.0, 0.75, 0.875, 0.7812, 5.96e-08, 0.8125, 0.125, 0.75, 0.125])
me_gardenflower_center_mesh.materials.append(mat_material_gardenflower_center)
me_gardenflower_center_mesh.update()

# ---- objects
ob_gardenflower_stem = bpy.data.objects.new('GardenFlower_Stem', me_gardenflower_stem_mesh)
ob_gardenflower_leaves = bpy.data.objects.new('GardenFlower_Leaves', me_gardenflower_leaves_mesh)
ob_gardenflower_petals = bpy.data.objects.new('GardenFlower_Petals', me_gardenflower_petals_mesh)
ob_gardenflower_center = bpy.data.objects.new('GardenFlower_Center', me_gardenflower_center_mesh)

# ---- transforms, parenting, visibility, modifiers, constraints
ob_gardenflower_stem.location = (0.0, 0.0, 0.21)
ob_gardenflower_leaves.location = (0.0, 0.0, 0.0)
ob_gardenflower_petals.location = (0.0, 0.0, 0.0)
ob_gardenflower_center.location = (0.0, 0.0, 0.428)
ob_gardenflower_center.scale = (1.0, 1.0, 0.48)

# ---- collection membership
col_collection.objects.link(ob_gardenflower_stem)
col_collection.objects.link(ob_gardenflower_leaves)
col_collection.objects.link(ob_gardenflower_petals)
col_collection.objects.link(ob_gardenflower_center)

# ---- scene / render settings (as saved in the file)
scene.frame_start = 1; scene.frame_end = 250; scene.frame_set(1)
scene.render.engine = 'BLENDER_EEVEE_NEXT'
scene.render.bake_bias = 0.0
scene.render.bake_samples = 0
scene.cycles.sampling_pattern = 'TABULATED_SOBOL'
scene.eevee.use_volume_custom_range = False
bpy.context.view_layer.update()

# ---- added for rendering (the .blend has no active camera and no usable light): camera, sun
cam_auto = bpy.data.cameras.new('AutoCamera')
cam_auto.lens = 50.0
cam_auto.sensor_width = 36.0
cam_auto.clip_end = 1000.0
ob_auto_camera = bpy.data.objects.new('AutoCamera', cam_auto)
scene.collection.objects.link(ob_auto_camera)
ob_auto_camera.location = (0.491563, -0.59654, 0.625693)
ob_auto_camera.rotation_euler = (1.09748, -7.21219e-08, 0.694738)
scene.camera = ob_auto_camera
light_auto_sun = bpy.data.lights.new('AutoSun', 'SUN')
light_auto_sun.energy = 3.0
light_auto_sun.angle = 0.0523599
ob_auto_sun = bpy.data.objects.new('AutoSun', light_auto_sun)
scene.collection.objects.link(ob_auto_sun)
ob_auto_sun.rotation_euler = (0.872665, 0.174533, 0.523599)
bpy.context.view_layer.update()
